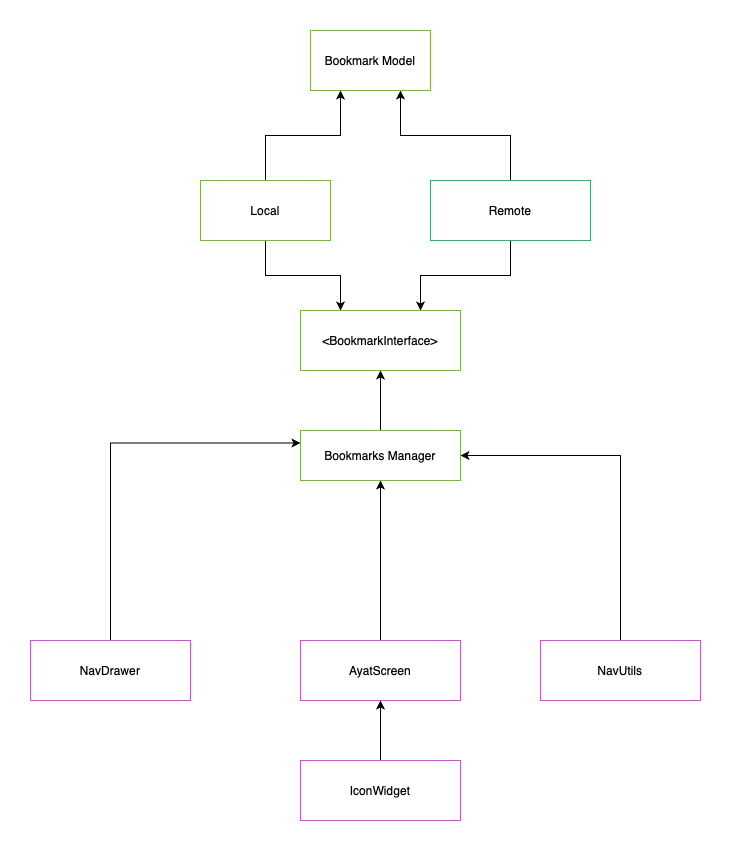

The diagram above was exported from draw.io. Its source (the exported page's mxGraphModel, read from the mxfile embedded in the PNG):
<mxGraphModel dx="1169" dy="684" grid="1" gridSize="10" guides="1" tooltips="1" connect="1" arrows="1" fold="1" page="1" pageScale="1" pageWidth="827" pageHeight="1169" math="0" shadow="0">
  <root>
    <mxCell id="0" />
    <mxCell id="1" parent="0" />
    <mxCell id="qxaSNR2-PoUap8dmPtsm-62" style="edgeStyle=orthogonalEdgeStyle;rounded=0;orthogonalLoop=1;jettySize=auto;html=1;entryX=0.5;entryY=1;entryDx=0;entryDy=0;" edge="1" parent="1" source="qxaSNR2-PoUap8dmPtsm-5" target="qxaSNR2-PoUap8dmPtsm-51">
      <mxGeometry relative="1" as="geometry" />
    </mxCell>
    <mxCell id="qxaSNR2-PoUap8dmPtsm-5" value="AyatScreen" style="rounded=0;whiteSpace=wrap;html=1;strokeColor=#FF33FF;" vertex="1" parent="1">
      <mxGeometry x="310" y="720" width="160" height="60" as="geometry" />
    </mxCell>
    <mxCell id="qxaSNR2-PoUap8dmPtsm-29" style="edgeStyle=orthogonalEdgeStyle;rounded=0;orthogonalLoop=1;jettySize=auto;html=1;exitX=0.5;exitY=0;exitDx=0;exitDy=0;entryX=0.5;entryY=1;entryDx=0;entryDy=0;" edge="1" parent="1" source="qxaSNR2-PoUap8dmPtsm-11" target="qxaSNR2-PoUap8dmPtsm-5">
      <mxGeometry relative="1" as="geometry">
        <mxPoint x="320" y="650" as="targetPoint" />
      </mxGeometry>
    </mxCell>
    <mxCell id="qxaSNR2-PoUap8dmPtsm-11" value="IconWidget" style="rounded=0;whiteSpace=wrap;html=1;strokeColor=#FF33FF;" vertex="1" parent="1">
      <mxGeometry x="310" y="840" width="160" height="60" as="geometry" />
    </mxCell>
    <mxCell id="qxaSNR2-PoUap8dmPtsm-60" style="edgeStyle=orthogonalEdgeStyle;rounded=0;orthogonalLoop=1;jettySize=auto;html=1;entryX=0;entryY=0.25;entryDx=0;entryDy=0;" edge="1" parent="1" source="qxaSNR2-PoUap8dmPtsm-17" target="qxaSNR2-PoUap8dmPtsm-51">
      <mxGeometry relative="1" as="geometry">
        <Array as="points">
          <mxPoint x="120" y="523" />
        </Array>
      </mxGeometry>
    </mxCell>
    <mxCell id="qxaSNR2-PoUap8dmPtsm-17" value="NavDrawer" style="rounded=0;whiteSpace=wrap;html=1;strokeColor=#FF33FF;" vertex="1" parent="1">
      <mxGeometry x="40" y="720" width="160" height="60" as="geometry" />
    </mxCell>
    <mxCell id="qxaSNR2-PoUap8dmPtsm-61" style="edgeStyle=orthogonalEdgeStyle;rounded=0;orthogonalLoop=1;jettySize=auto;html=1;entryX=1;entryY=0.5;entryDx=0;entryDy=0;" edge="1" parent="1" source="qxaSNR2-PoUap8dmPtsm-18" target="qxaSNR2-PoUap8dmPtsm-51">
      <mxGeometry relative="1" as="geometry">
        <Array as="points">
          <mxPoint x="630" y="535" />
        </Array>
      </mxGeometry>
    </mxCell>
    <mxCell id="qxaSNR2-PoUap8dmPtsm-18" value="NavUtils" style="rounded=0;whiteSpace=wrap;html=1;strokeColor=#FF33FF;" vertex="1" parent="1">
      <mxGeometry x="550" y="720" width="160" height="60" as="geometry" />
    </mxCell>
    <mxCell id="qxaSNR2-PoUap8dmPtsm-19" value="&amp;lt;BookmarkInterface&amp;gt;" style="rounded=0;whiteSpace=wrap;html=1;strokeColor=#66CC00;" vertex="1" parent="1">
      <mxGeometry x="310" y="390" width="160" height="60" as="geometry" />
    </mxCell>
    <mxCell id="qxaSNR2-PoUap8dmPtsm-49" style="edgeStyle=orthogonalEdgeStyle;rounded=0;orthogonalLoop=1;jettySize=auto;html=1;entryX=0.25;entryY=0;entryDx=0;entryDy=0;" edge="1" parent="1" source="qxaSNR2-PoUap8dmPtsm-20" target="qxaSNR2-PoUap8dmPtsm-19">
      <mxGeometry relative="1" as="geometry" />
    </mxCell>
    <mxCell id="qxaSNR2-PoUap8dmPtsm-58" style="edgeStyle=orthogonalEdgeStyle;rounded=0;orthogonalLoop=1;jettySize=auto;html=1;entryX=0.25;entryY=1;entryDx=0;entryDy=0;" edge="1" parent="1" source="qxaSNR2-PoUap8dmPtsm-20" target="qxaSNR2-PoUap8dmPtsm-22">
      <mxGeometry relative="1" as="geometry" />
    </mxCell>
    <mxCell id="qxaSNR2-PoUap8dmPtsm-20" value="Local" style="rounded=0;whiteSpace=wrap;html=1;strokeColor=#66CC00;" vertex="1" parent="1">
      <mxGeometry x="210" y="260" width="130" height="60" as="geometry" />
    </mxCell>
    <mxCell id="qxaSNR2-PoUap8dmPtsm-50" style="edgeStyle=orthogonalEdgeStyle;rounded=0;orthogonalLoop=1;jettySize=auto;html=1;entryX=0.75;entryY=0;entryDx=0;entryDy=0;" edge="1" parent="1" source="qxaSNR2-PoUap8dmPtsm-21" target="qxaSNR2-PoUap8dmPtsm-19">
      <mxGeometry relative="1" as="geometry" />
    </mxCell>
    <mxCell id="qxaSNR2-PoUap8dmPtsm-59" style="edgeStyle=orthogonalEdgeStyle;rounded=0;orthogonalLoop=1;jettySize=auto;html=1;entryX=0.75;entryY=1;entryDx=0;entryDy=0;" edge="1" parent="1" source="qxaSNR2-PoUap8dmPtsm-21" target="qxaSNR2-PoUap8dmPtsm-22">
      <mxGeometry relative="1" as="geometry" />
    </mxCell>
    <mxCell id="qxaSNR2-PoUap8dmPtsm-21" value="Remote" style="rounded=0;whiteSpace=wrap;html=1;strokeColor=#00CC66;" vertex="1" parent="1">
      <mxGeometry x="440" y="260" width="160" height="60" as="geometry" />
    </mxCell>
    <mxCell id="qxaSNR2-PoUap8dmPtsm-22" value="Bookmark Model" style="rounded=0;whiteSpace=wrap;html=1;strokeColor=#66CC00;" vertex="1" parent="1">
      <mxGeometry x="320" y="110" width="120" height="60" as="geometry" />
    </mxCell>
    <mxCell id="qxaSNR2-PoUap8dmPtsm-55" style="edgeStyle=orthogonalEdgeStyle;rounded=0;orthogonalLoop=1;jettySize=auto;html=1;entryX=0.5;entryY=1;entryDx=0;entryDy=0;" edge="1" parent="1" source="qxaSNR2-PoUap8dmPtsm-51" target="qxaSNR2-PoUap8dmPtsm-19">
      <mxGeometry relative="1" as="geometry" />
    </mxCell>
    <mxCell id="qxaSNR2-PoUap8dmPtsm-51" value="Bookmarks Manager" style="rounded=0;whiteSpace=wrap;html=1;strokeColor=#66CC00;" vertex="1" parent="1">
      <mxGeometry x="310" y="510" width="160" height="50" as="geometry" />
    </mxCell>
  </root>
</mxGraphModel>